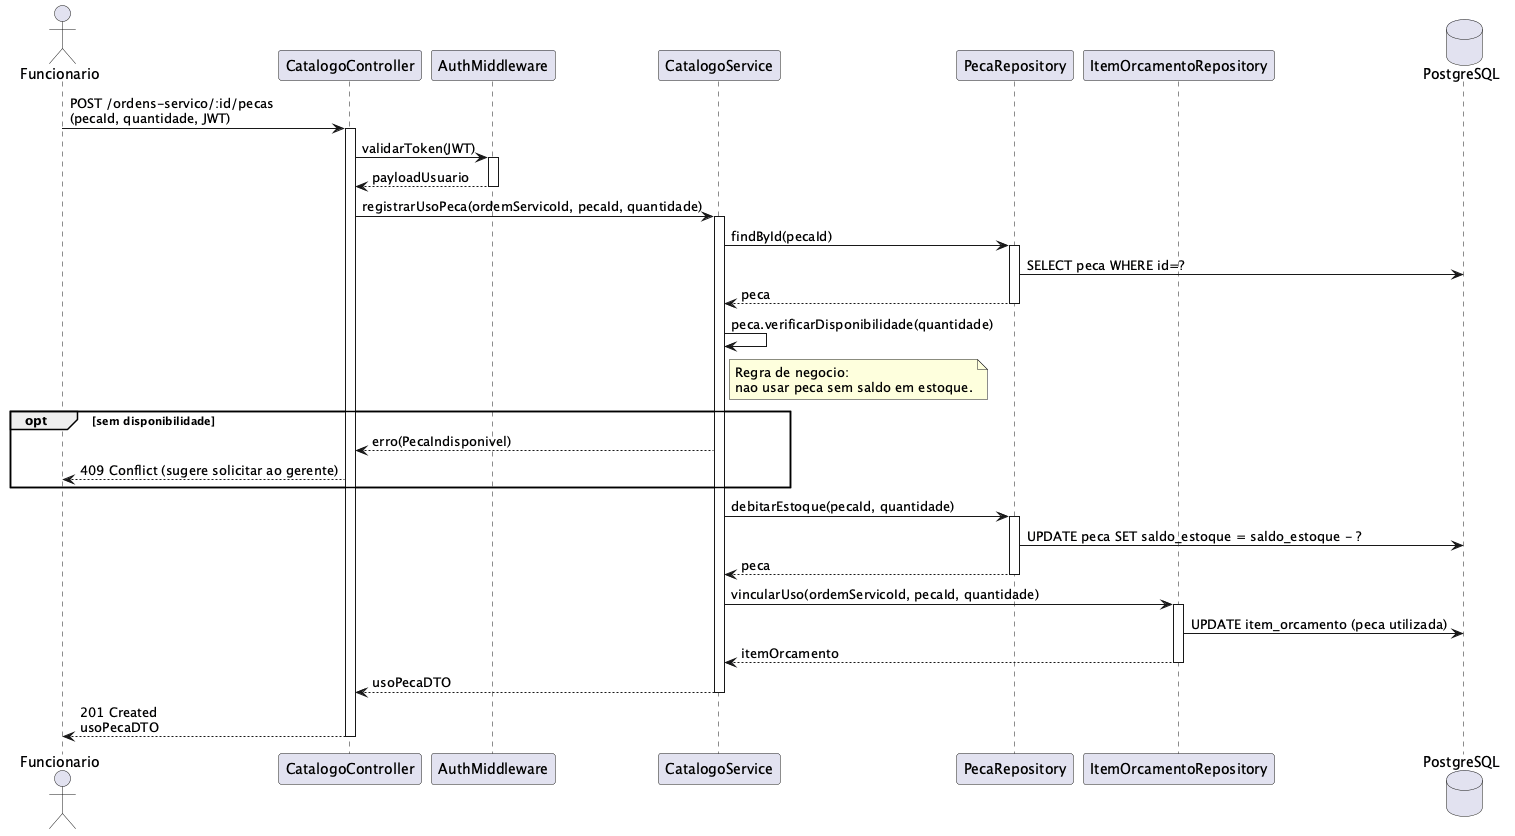

The diagram above was rendered by PlantUML. Its source (embedded in the PNG):
@startuml seq-uc08-registrar-uso-pecas
actor Funcionario
participant "CatalogoController" as Controller
participant "AuthMiddleware" as Auth
participant "CatalogoService" as Service
participant "PecaRepository" as PecaRepo
participant "ItemOrcamentoRepository" as ItemRepo
database "PostgreSQL" as DB

Funcionario -> Controller: POST /ordens-servico/:id/pecas\n(pecaId, quantidade, JWT)
activate Controller

Controller -> Auth: validarToken(JWT)
activate Auth
Auth --> Controller: payloadUsuario
deactivate Auth

Controller -> Service: registrarUsoPeca(ordemServicoId, pecaId, quantidade)
activate Service

Service -> PecaRepo: findById(pecaId)
activate PecaRepo
PecaRepo -> DB: SELECT peca WHERE id=?
PecaRepo --> Service: peca
deactivate PecaRepo

Service -> Service: peca.verificarDisponibilidade(quantidade)
note right of Service: Regra de negocio:\nnao usar peca sem saldo em estoque.

opt sem disponibilidade
    Service --> Controller: erro(PecaIndisponivel)
    Controller --> Funcionario: 409 Conflict (sugere solicitar ao gerente)
end

Service -> PecaRepo: debitarEstoque(pecaId, quantidade)
activate PecaRepo
PecaRepo -> DB: UPDATE peca SET saldo_estoque = saldo_estoque - ?
PecaRepo --> Service: peca
deactivate PecaRepo

Service -> ItemRepo: vincularUso(ordemServicoId, pecaId, quantidade)
activate ItemRepo
ItemRepo -> DB: UPDATE item_orcamento (peca utilizada)
ItemRepo --> Service: itemOrcamento
deactivate ItemRepo

Service --> Controller: usoPecaDTO
deactivate Service

Controller --> Funcionario: 201 Created\nusoPecaDTO
deactivate Controller
@enduml